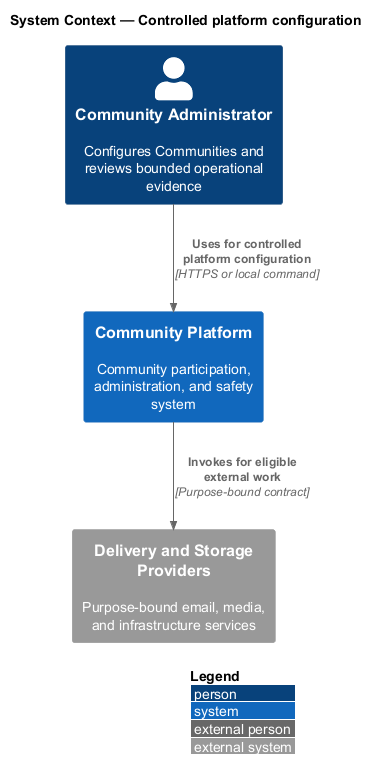

The diagram above was rendered by PlantUML. Its source (embedded in the PNG):
@startuml
!include <C4/C4_Context>
LAYOUT_WITH_LEGEND()
title System Context — Controlled platform configuration

Person(actor, "Community Administrator", "Configures Communities and reviews bounded operational evidence")
System(system, "Community Platform", "Community participation, administration, and safety system")
System_Ext(external, "Delivery and Storage Providers", "Purpose-bound email, media, and infrastructure services")

Rel(actor, system, "Uses for controlled platform configuration", "HTTPS or local command")
Rel(system, external, "Invokes for eligible external work", "Purpose-bound contract")
@enduml